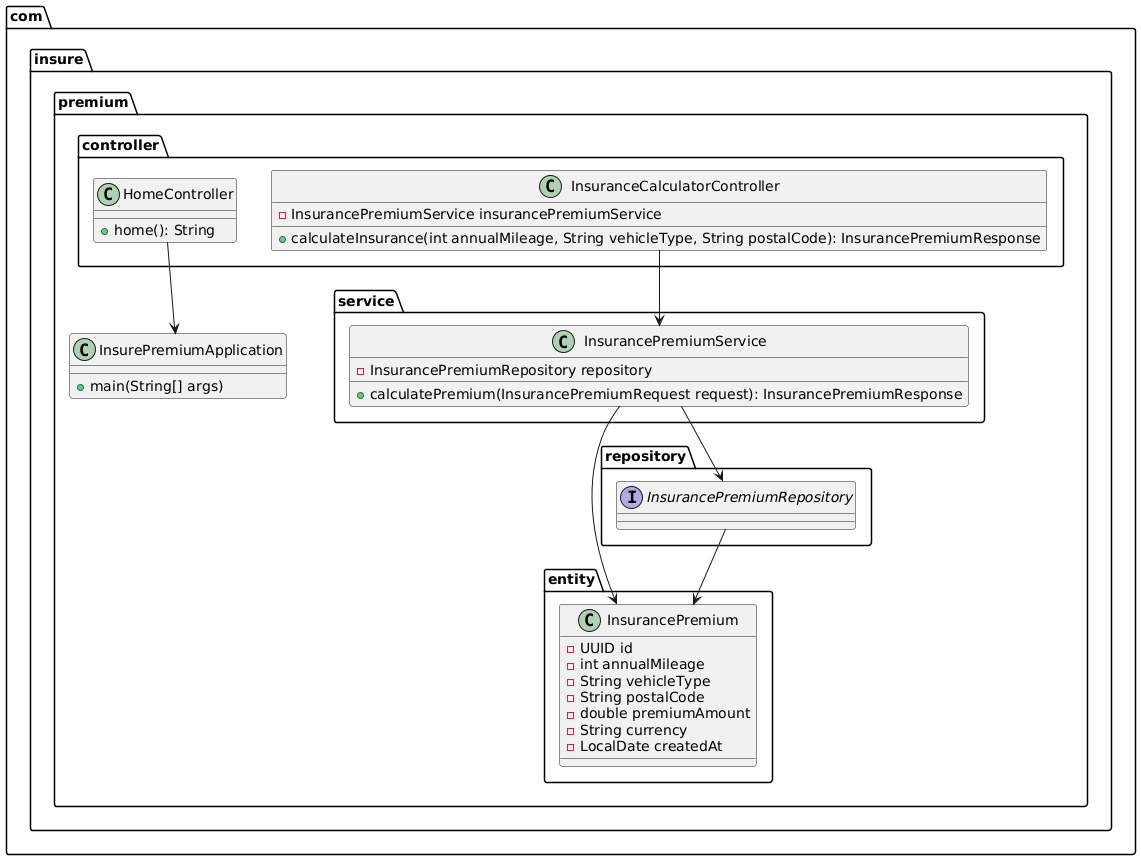

The diagram above was rendered by PlantUML. Its source (embedded in the PNG):
@startuml
package "com.insure.premium" {
    class InsurePremiumApplication {
        + main(String[] args)
    }
}

package "com.insure.premium.controller" {
    class HomeController {
        + home(): String
    }
    class InsuranceCalculatorController {
        - InsurancePremiumService insurancePremiumService
        + calculateInsurance(int annualMileage, String vehicleType, String postalCode): InsurancePremiumResponse
    }
}

package "com.insure.premium.entity" {
    class InsurancePremium {
        - UUID id
        - int annualMileage
        - String vehicleType
        - String postalCode
        - double premiumAmount
        - String currency
        - LocalDate createdAt
    }
}

package "com.insure.premium.repository" {
    interface InsurancePremiumRepository
}

package "com.insure.premium.service" {
    class InsurancePremiumService {
        - InsurancePremiumRepository repository
        + calculatePremium(InsurancePremiumRequest request): InsurancePremiumResponse
    }
}

HomeController --> InsurePremiumApplication
InsuranceCalculatorController --> InsurancePremiumService
InsurancePremiumService --> InsurancePremiumRepository
InsurancePremiumRepository --> InsurancePremium
InsurancePremiumService --> InsurancePremium
@enduml